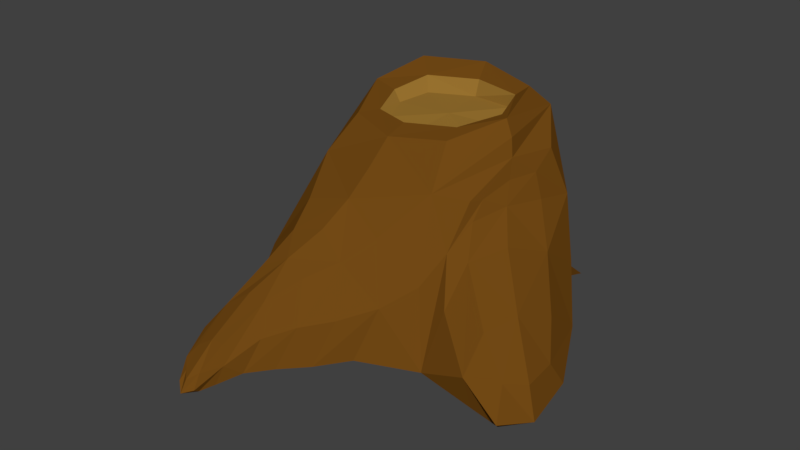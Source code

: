 # Source: Log_3.blend  (saved by Blender 2.78.0; exported with 4.5.12 LTS)
import bpy
from mathutils import Matrix  # noqa: F401  (used for matrix-valued properties, if any)

bpy.ops.wm.read_factory_settings(use_empty=True)
scene = bpy.context.scene
scene.name = 'Scene'

# ---- collections
col_collection_1 = bpy.data.collections.new('Collection 1'); scene.collection.children.link(col_collection_1)

# ---- materials (node trees are filled in below, after node groups)
mat_brown_4 = bpy.data.materials.new('Brown.4')
mat_brown_4.alpha_threshold = 0.0
mat_brown_4.use_transparent_shadow = False
mat_brown_4.diffuse_color = (0.1683, 0.06663, 0.007499, 1.0)
mat_brown_4.roughness = 0.5
mat_brown_4.specular_intensity = 0.0
mat_brown_7 = bpy.data.materials.new('Brown.7')
mat_brown_7.alpha_threshold = 0.0
mat_brown_7.use_transparent_shadow = False
mat_brown_7.diffuse_color = (0.314, 0.1683, 0.02843, 1.0)
mat_brown_7.roughness = 0.5
mat_brown_7.specular_intensity = 0.0

# ---- material node trees

# ---- world
world_world = bpy.data.worlds.new('World'); scene.world = world_world
world_world.color = (0.05088, 0.05088, 0.05088)
world_world.use_sun_shadow = False
world_world.sun_shadow_jitter_overblur = 0.0
world_world.cycles.sampling_method = 'MANUAL'

# ---- meshes
me_cube = bpy.data.meshes.new('Cube')
me_cube.from_pydata([(-42.49, 40.53, -0.1508), (6.096, 45.13, -46.93), (64.45, 49.24, -27.17), (-1.272, 5.424, 110.3), (-1.132, -6.469, -9.76), (46.41, 84.84, -5.978), (0.9227, -4.142, 57.23), (4.701, -2.592, -74.89), (-68.79, -1.25, -5.989), (14.82, 78.11, -9.451), (-26.69, 83.59, -10.97), (8.716, 76.4, 23.43), (11.0, 92.04, -40.38), (-9.015, -2.295, 126.2), (-9.47, 13.29, 107.9), (-9.597, -2.614, 117.2), (-17.8, 5.247, 114.8), (-25.43, 29.37, 57.4), (1.768, -5.121, 70.83), (35.98, 22.88, 61.31), (-20.83, 16.82, 85.06), (-6.004, -4.388, 96.09), (13.06, 15.79, 83.9), (8.779, 57.38, 47.87), (-1.764, 37.0, 72.87), (57.86, 54.28, 7.957), (53.41, 71.31, -0.8933), (81.51, -11.29, 26.44), (50.27, 42.25, 37.04), (102.7, -6.309, 49.58), (76.35, 7.694, 60.03), (87.67, 6.179, 0.3142), (82.51, 25.16, 33.91), (14.77, 80.18, -28.16), (11.17, 74.73, 8.174), (-9.634, 77.99, -6.288), (39.65, 76.92, -13.7), (-43.11, -6.075, -8.92), (-33.34, 35.36, 36.78), (-34.86, 71.3, -10.67), (-51.02, -2.099, -60.14), (2.101, -6.156, -50.07), (15.52, 80.11, -48.96), (59.1, -3.15, -54.21), (42.08, -6.701, -8.39), (51.32, 78.77, -3.011), (51.27, -4.504, 49.08), (-3.136, -6.619, 32.76), (9.428, 67.02, 35.98), (-51.14, -1.138, 49.14), (-35.22, 44.06, -39.59), (49.86, 46.08, -35.9), (46.19, 31.01, 49.08), (0.3898, -3.655, 64.22), (65.48, -6.693, 17.83), (5.05, 9.338, -60.45), (-52.75, 10.09, -4.195), (-15.16, 81.73, -9.132), (13.7, 86.68, -31.91), (41.56, 84.22, -9.604), (8.634, 79.28, 13.18), (41.15, 90.69, -29.67), (33.4, 78.69, 16.46), (-15.39, 78.02, 14.44), (-19.72, 89.48, -35.14), (31.63, 75.67, 0.855), (-5.693, 79.24, -20.84), (-12.74, 0.6495, 123.2), (-8.603, 2.838, 123.3), (-5.547, -1.424, 122.3), (-9.687, -3.612, 122.2), (-3.463, 13.28, 108.1), (29.89, 0.5432, 70.1), (-15.51, 9.317, 110.1), (-24.6, 4.841, 65.82), (26.72, 46.85, 51.54), (9.353, -0.3992, 93.26), (-10.92, 52.28, 49.95), (-20.3, 1.97, 93.13), (-20.64, 23.03, 68.81), (-2.5, -6.536, 82.02), (5.478, 47.4, 59.91), (23.62, 17.83, 73.12), (8.295, 32.24, 74.84), (-12.88, 31.41, 76.71), (-3.211, -2.474, 113.5), (-15.95, 1.221, 118.5), (-21.41, 10.85, 101.8), (-8.463, -1.979, 109.1), (-8.297, 25.77, 88.35), (4.65, 12.93, 95.63), (54.86, 62.98, 2.166), (62.8, 52.64, -9.393), (52.68, 51.66, 23.8), (65.91, 42.57, 18.02), (58.38, 70.2, -21.77), (73.55, 23.03, -19.12), (50.41, 59.64, 22.9), (57.43, 23.49, 47.44), (97.07, -13.16, 42.23), (98.0, 7.169, 47.23), (99.74, -3.029, 25.2), (95.34, -2.967, 64.26), (84.71, -6.274, -2.173), (78.55, -7.19, 56.91), (76.98, 22.2, 48.22), (87.79, 19.01, 17.73), (34.33, 80.42, -26.39), (-4.312, 76.55, 6.41), (-30.97, -5.9, 21.68), (-19.22, 64.43, 29.77), (-29.02, -6.013, -38.11), (-29.32, 78.27, -43.23), (27.74, -6.996, 21.59), (39.49, 63.4, 33.55), (32.09, -6.389, -36.34), (45.98, 81.06, -39.37), (-32.29, 0.1534, 58.02), (-41.21, 9.662, -50.37), (61.82, 3.214, -38.9), (53.24, -2.337, 56.2), (-8.7, 79.3, 7.932), (-10.49, 84.79, -26.31), (36.62, 86.72, -26.24), (31.31, 81.1, 7.147), (-13.01, -0.8115, 121.9), (-12.35, 3.887, 119.7), (-5.633, 4.706, 118.9), (-5.988, -3.395, 119.8), (17.57, 38.03, 63.04), (18.6, -1.066, 82.11), (-8.607, 43.29, 62.3), (-21.61, 1.477, 76.39), (0.6886, 25.36, 89.13), (-17.32, 19.23, 92.76), (2.097, -0.01586, 103.7), (-18.98, 2.994, 109.4), (58.72, 63.16, -10.66), (52.25, 58.81, 16.82), (73.41, 35.78, 0.3171), (58.21, 39.7, 33.8), (94.91, -8.717, 20.52), (91.48, -9.265, 57.51), (96.58, 7.508, 30.76), (91.08, 8.784, 55.03)], [], [(0, 56, 117, 38), (0, 38, 110, 39), (0, 39, 112, 50), (0, 50, 118, 56), (1, 55, 118, 50), (1, 50, 112, 42), (1, 42, 116, 51), (1, 51, 119, 55), (2, 96, 119, 51), (2, 51, 116, 95), (2, 95, 137, 92), (2, 92, 139, 96), (3, 85, 135, 90), (3, 90, 133, 71), (3, 71, 127, 69), (3, 69, 128, 85), (4, 37, 111, 41), (4, 41, 115, 44), (4, 44, 113, 47), (4, 47, 109, 37), (5, 62, 114, 45), (5, 45, 116, 61), (5, 61, 123, 59), (5, 59, 124, 62), (6, 47, 113, 46), (46, 120, 53), (53, 117, 6), (6, 49, 109, 47), (44, 119, 54), (46, 54, 120), (44, 115, 119), (115, 43, 119), (7, 41, 111, 40), (7, 40, 118, 55), (7, 55, 119, 43), (7, 43, 115, 41), (8, 37, 109, 49), (8, 49, 117, 56), (8, 56, 118, 40), (8, 40, 111, 37), (10, 64, 112, 39), (10, 39, 110, 63), (10, 63, 121, 57), (10, 57, 122, 64), (11, 63, 110, 48), (11, 48, 114, 62), (11, 62, 124, 60), (11, 60, 121, 63), (12, 61, 116, 42), (12, 42, 112, 64), (12, 64, 122, 58), (12, 58, 123, 61), (9, 66, 35), (13, 70, 128, 69), (13, 69, 127, 68), (13, 68, 126, 67), (13, 67, 125, 70), (14, 71, 133, 89), (14, 89, 134, 73), (14, 73, 126, 68), (14, 68, 127, 71), (15, 86, 136, 88), (15, 88, 135, 85), (15, 85, 128, 70), (15, 70, 125, 86), (16, 73, 134, 87), (16, 87, 136, 86), (16, 86, 125, 67), (16, 67, 126, 73), (17, 77, 110, 38), (17, 38, 117, 74), (17, 74, 132, 79), (17, 79, 131, 77), (18, 74, 117, 53), (18, 53, 120, 72), (18, 72, 130, 80), (18, 80, 132, 74), (19, 72, 120, 52), (19, 52, 114, 75), (19, 75, 129, 82), (19, 82, 130, 72), (20, 84, 131, 79), (20, 79, 132, 78), (20, 78, 136, 87), (20, 87, 134, 84), (21, 78, 132, 80), (21, 80, 130, 76), (21, 76, 135, 88), (21, 88, 136, 78), (22, 76, 130, 82), (22, 82, 129, 83), (22, 83, 133, 90), (22, 90, 135, 76), (23, 75, 114, 48), (23, 48, 110, 77), (23, 77, 131, 81), (23, 81, 129, 75), (24, 83, 129, 81), (24, 81, 131, 84), (24, 84, 134, 89), (24, 89, 133, 83), (25, 94, 139, 92), (25, 92, 137, 91), (25, 91, 138, 93), (25, 93, 140, 94), (26, 95, 116, 45), (26, 45, 114, 97), (26, 97, 138, 91), (26, 91, 137, 95), (27, 104, 120, 54), (27, 54, 119, 103), (27, 103, 141, 99), (27, 99, 142, 104), (28, 97, 114, 52), (28, 52, 120, 98), (28, 98, 140, 93), (28, 93, 138, 97), (29, 102, 142, 99), (29, 99, 141, 101), (29, 101, 143, 100), (29, 100, 144, 102), (30, 105, 140, 98), (30, 98, 120, 104), (30, 104, 142, 102), (30, 102, 144, 105), (31, 103, 119, 96), (31, 96, 139, 106), (31, 106, 143, 101), (31, 101, 141, 103), (32, 106, 139, 94), (32, 94, 140, 105), (32, 105, 144, 100), (32, 100, 143, 106), (33, 107, 123, 58), (33, 58, 122, 66), (9, 35, 108), (34, 108, 121, 60), (34, 60, 124, 65), (9, 108, 34), (9, 34, 65), (35, 66, 122, 57), (35, 57, 121, 108), (9, 65, 36), (9, 36, 107), (36, 65, 124, 59), (36, 59, 123, 107), (9, 107, 33), (9, 33, 66), (54, 46, 113), (44, 54, 113), (49, 6, 117), (46, 53, 6)])
me_cube.polygons.foreach_set('material_index', [0, 0, 0, 0, 0, 0, 0, 0, 0, 0, 0, 0, 0, 0, 0, 0, 0, 0, 0, 0, 0, 0, 0, 0, 0, 0, 0, 0, 0, 0, 0, 0, 0, 0, 0, 0, 0, 0, 0, 0, 0, 0, 0, 0, 0, 0, 0, 0, 0, 0, 0, 0, 1, 0, 0, 0, 0, 0, 0, 0, 0, 0, 0, 0, 0, 0, 0, 0, 0, 0, 0, 0, 0, 0, 0, 0, 0, 0, 0, 0, 0, 0, 0, 0, 0, 0, 0, 0, 0, 0, 0, 0, 0, 0, 0, 0, 0, 0, 0, 0, 0, 0, 0, 0, 0, 0, 0, 0, 0, 0, 0, 0, 0, 0, 0, 0, 0, 0, 0, 0, 0, 0, 0, 0, 0, 0, 0, 0, 0, 0, 0, 0, 0, 1, 1, 1, 1, 1, 1, 1, 1, 1, 1, 1, 1, 1, 1, 1, 0, 0, 0, 0])
_uv = me_cube.uv_layers.new(name='UVMap')
_uv.uv.foreach_set('vector', [0.8642, 0.344, 0.7693, 0.3385, 0.7958, 0.1704, 0.879, 0.2445, 0.8642, 0.344, 0.879, 0.2445, 0.9677, 0.2782, 0.9494, 0.3877, 0.8642, 0.344, 0.9494, 0.3877, 0.9559, 0.4766, 0.8592, 0.4491, 0.8642, 0.344, 0.8592, 0.4491, 0.754, 0.4593, 0.7693, 0.3385, 0.8616, 0.6318, 0.7507, 0.6208, 0.764, 0.5107, 0.8686, 0.5322, 0.8616, 0.6318, 0.8686, 0.5322, 0.9633, 0.5422, 0.9592, 0.652, 0.8616, 0.6318, 0.9592, 0.652, 0.9642, 0.7372, 0.8659, 0.7521, 0.8616, 0.6318, 0.8659, 0.7521, 0.7398, 0.783, 0.7507, 0.6208, 0.8787, 0.796, 0.8078, 0.8272, 0.7398, 0.783, 0.8659, 0.7521, 0.8787, 0.796, 0.8659, 0.7521, 0.9642, 0.7372, 0.9429, 0.7834, 0.5485, 0.06154, 0.6114, 0.04987, 0.6058, 0.08446, 0.5767, 0.09914, 0.5485, 0.06154, 0.5767, 0.09914, 0.5315, 0.139, 0.4824, 0.1099, 0.6856, 0.461, 0.6737, 0.4794, 0.6613, 0.4513, 0.6792, 0.4153, 0.6856, 0.461, 0.6792, 0.4153, 0.7073, 0.386, 0.7048, 0.447, 0.6856, 0.461, 0.7048, 0.447, 0.6993, 0.4838, 0.6884, 0.4992, 0.6856, 0.461, 0.6884, 0.4992, 0.6821, 0.4962, 0.6737, 0.4794, 0.2108, 0.1803, 0.1, 0.1312, 0.1758, 0.07897, 0.2731, 0.08844, 0.2108, 0.1803, 0.2731, 0.08844, 0.3331, 0.1576, 0.3218, 0.2362, 0.2108, 0.1803, 0.3218, 0.2362, 0.2444, 0.29, 0.1488, 0.2789, 0.2108, 0.1803, 0.1488, 0.2789, 0.09084, 0.2187, 0.1, 0.1312, 0.6791, 0.07258, 0.7073, 0.1374, 0.68, 0.1941, 0.6607, 0.08528, 0.6791, 0.07258, 0.6607, 0.08528, 0.6375, 0.0, 0.6768, 0.01219, 0.0, 0.5883, 0.0147, 0.5236, 0.02888, 0.5359, 0.01447, 0.5797, 0.0, 0.5883, 0.01447, 0.5797, 0.04463, 0.6236, 0.03884, 0.6492, 0.1264, 0.3421, 0.1488, 0.2789, 0.2444, 0.29, 0.2688, 0.3841, 0.2688, 0.3841, 0.2642, 0.4035, 0.1157, 0.3581, 0.1157, 0.3581, 0.03822, 0.3038, 0.1264, 0.3421, 0.1264, 0.3421, 0.001009, 0.2596, 0.09084, 0.2187, 0.1488, 0.2789, 0.3218, 0.2362, 0.4132, 0.1882, 0.3479, 0.327, 0.2688, 0.3841, 0.3479, 0.327, 0.2642, 0.4035, 0.3218, 0.2362, 0.3331, 0.1576, 0.4132, 0.1882, 0.3331, 0.1576, 0.4272, 0.1482, 0.4132, 0.1882, 0.3127, 0.03279, 0.2731, 0.08844, 0.1758, 0.07897, 0.1474, 0.0, 0.7073, 0.6093, 0.7253, 0.4787, 0.764, 0.5107, 0.7507, 0.6208, 0.7073, 0.6093, 0.7507, 0.6208, 0.7398, 0.783, 0.7121, 0.7644, 0.3127, 0.03279, 0.4272, 0.1482, 0.3331, 0.1576, 0.2731, 0.08844, 0.02858, 0.1071, 0.1, 0.1312, 0.09084, 0.2187, 0.001009, 0.2596, 0.2141, 0.6758, 0.2183, 0.5304, 0.2638, 0.4939, 0.2638, 0.6674, 0.7222, 0.3372, 0.7693, 0.3385, 0.754, 0.4593, 0.7073, 0.4787, 0.02858, 0.1071, 0.1474, 0.0, 0.1758, 0.07897, 0.1, 0.1312, 0.9905, 0.3949, 1.0, 0.4613, 0.9559, 0.4766, 0.9494, 0.3877, 0.9905, 0.3949, 0.9494, 0.3877, 0.9677, 0.2782, 1.0, 0.3255, 0.2141, 0.5727, 0.1817, 0.6418, 0.162, 0.6249, 0.1809, 0.5799, 0.2141, 0.5727, 0.1809, 0.5799, 0.167, 0.5347, 0.1931, 0.5075, 0.1113, 0.6671, 0.1817, 0.6418, 0.1959, 0.6933, 0.1113, 0.7077, 0.1113, 0.6671, 0.1113, 0.7077, 0.02454, 0.7074, 0.03884, 0.6492, 0.1113, 0.6671, 0.03884, 0.6492, 0.04463, 0.6236, 0.1112, 0.6389, 0.1113, 0.6671, 0.1112, 0.6389, 0.162, 0.6249, 0.1817, 0.6418, 0.9994, 0.6465, 0.9986, 0.7319, 0.9642, 0.7372, 0.9592, 0.652, 0.9994, 0.6465, 0.9592, 0.652, 0.9633, 0.5422, 0.9994, 0.5724, 0.1028, 0.4939, 0.1931, 0.5075, 0.167, 0.5347, 0.09608, 0.5205, 0.1028, 0.4939, 0.09608, 0.5205, 0.02888, 0.5359, 0.0147, 0.5236, 0.09426, 0.5847, 0.1543, 0.5542, 0.1656, 0.5911, 0.008222, 0.4939, 0.01188, 0.4836, 0.02468, 0.4825, 0.02236, 0.489, 0.6956, 0.5106, 0.6884, 0.4992, 0.6993, 0.4838, 0.7039, 0.4974, 0.1806, 1.0, 0.1781, 0.9878, 0.1889, 0.9776, 0.1908, 0.9895, 0.4264, 0.4939, 0.4264, 0.5076, 0.4215, 0.5068, 0.4194, 0.4953, 0.1783, 0.9391, 0.1608, 0.9399, 0.1461, 0.881, 0.1723, 0.8781, 0.1783, 0.9391, 0.1723, 0.8781, 0.2003, 0.8951, 0.197, 0.948, 0.1783, 0.9391, 0.197, 0.948, 0.1889, 0.9776, 0.1781, 0.9878, 0.1783, 0.9391, 0.1781, 0.9878, 0.169, 0.9753, 0.1608, 0.9399, 0.01873, 0.4719, 0.0, 0.4674, 0.004088, 0.4422, 0.03238, 0.4541, 0.01873, 0.4719, 0.03238, 0.4541, 0.06704, 0.4542, 0.04024, 0.471, 0.01873, 0.4719, 0.04024, 0.471, 0.02468, 0.4825, 0.01188, 0.4836, 0.01873, 0.4719, 0.01188, 0.4836, 0.003262, 0.4791, 0.0, 0.4674, 0.2046, 0.9638, 0.197, 0.948, 0.2003, 0.8951, 0.2141, 0.9258, 0.8545, 0.02434, 0.8592, 0.06131, 0.8443, 0.03747, 0.8473, 0.01268, 0.8545, 0.02434, 0.8473, 0.01268, 0.8464, 0.002591, 0.8514, 0.0, 0.2046, 0.9638, 0.1908, 0.9895, 0.1889, 0.9776, 0.197, 0.948, 0.8815, 0.1874, 0.9536, 0.219, 0.9677, 0.2782, 0.879, 0.2445, 0.8815, 0.1874, 0.879, 0.2445, 0.7958, 0.1704, 0.8201, 0.1525, 0.8815, 0.1874, 0.8201, 0.1525, 0.8196, 0.1231, 0.8751, 0.1542, 0.8815, 0.1874, 0.8751, 0.1542, 0.9381, 0.1819, 0.9536, 0.219, 0.1106, 0.3754, 0.04744, 0.3319, 0.03822, 0.3038, 0.1157, 0.3581, 0.1106, 0.3754, 0.1157, 0.3581, 0.2642, 0.4035, 0.1844, 0.4082, 0.1106, 0.3754, 0.1844, 0.4082, 0.1391, 0.4229, 0.08462, 0.3968, 0.1106, 0.3754, 0.08462, 0.3968, 0.04145, 0.3605, 0.04744, 0.3319, 0.62, 0.3111, 0.5867, 0.3621, 0.5306, 0.3246, 0.6109, 0.2686, 0.62, 0.3111, 0.6109, 0.2686, 0.68, 0.1941, 0.6794, 0.2617, 0.62, 0.3111, 0.6794, 0.2617, 0.6845, 0.303, 0.639, 0.3496, 0.62, 0.3111, 0.639, 0.3496, 0.6122, 0.3963, 0.5867, 0.3621, 0.8668, 0.1084, 0.9096, 0.138, 0.9381, 0.1819, 0.8751, 0.1542, 0.8668, 0.1084, 0.8751, 0.1542, 0.8196, 0.1231, 0.8313, 0.07949, 0.8668, 0.1084, 0.8313, 0.07949, 0.8443, 0.03747, 0.8592, 0.06131, 0.8668, 0.1084, 0.8592, 0.06131, 0.881, 0.08951, 0.9096, 0.138, 0.05645, 0.4261, 0.02245, 0.4019, 0.04145, 0.3605, 0.08462, 0.3968, 0.05645, 0.4261, 0.08462, 0.3968, 0.1391, 0.4229, 0.09995, 0.4382, 0.05645, 0.4261, 0.09995, 0.4382, 0.06704, 0.4542, 0.03238, 0.4541, 0.05645, 0.4261, 0.03238, 0.4541, 0.004088, 0.4422, 0.02245, 0.4019, 0.6612, 0.3813, 0.639, 0.4249, 0.6122, 0.3963, 0.639, 0.3496, 0.6612, 0.3813, 0.639, 0.3496, 0.6845, 0.303, 0.6972, 0.3412, 0.6612, 0.3813, 0.6972, 0.3412, 0.7073, 0.386, 0.6792, 0.4153, 0.6612, 0.3813, 0.6792, 0.4153, 0.6613, 0.4513, 0.639, 0.4249, 0.1153, 0.7469, 0.06564, 0.7679, 0.02454, 0.7074, 0.1113, 0.7077, 0.1153, 0.7469, 0.1113, 0.7077, 0.1959, 0.6933, 0.1742, 0.756, 0.1153, 0.7469, 0.1742, 0.756, 0.1694, 0.7958, 0.1272, 0.7866, 0.1153, 0.7469, 0.1272, 0.7866, 0.09434, 0.8047, 0.06564, 0.7679, 0.1507, 0.8288, 0.1226, 0.8392, 0.09434, 0.8047, 0.1272, 0.7866, 0.1507, 0.8288, 0.1272, 0.7866, 0.1694, 0.7958, 0.1846, 0.8433, 0.1507, 0.8288, 0.1846, 0.8433, 0.2003, 0.8951, 0.1723, 0.8781, 0.1507, 0.8288, 0.1723, 0.8781, 0.1461, 0.881, 0.1226, 0.8392, 0.6054, 0.1392, 0.5763, 0.1744, 0.5315, 0.139, 0.5767, 0.09914, 0.6054, 0.1392, 0.5767, 0.09914, 0.6058, 0.08446, 0.6241, 0.1159, 0.6054, 0.1392, 0.6241, 0.1159, 0.6332, 0.1562, 0.6231, 0.1813, 0.6054, 0.1392, 0.6231, 0.1813, 0.5972, 0.2175, 0.5763, 0.1744, 0.6424, 0.09884, 0.6114, 0.04987, 0.6375, 0.0, 0.6607, 0.08528, 0.6424, 0.09884, 0.6607, 0.08528, 0.68, 0.1941, 0.644, 0.17, 0.6424, 0.09884, 0.644, 0.17, 0.6332, 0.1562, 0.6241, 0.1159, 0.6424, 0.09884, 0.6241, 0.1159, 0.6058, 0.08446, 0.6114, 0.04987, 0.3787, 0.3668, 0.3299, 0.4358, 0.2642, 0.4035, 0.3479, 0.327, 0.3787, 0.3668, 0.3479, 0.327, 0.4132, 0.1882, 0.4248, 0.3029, 0.3787, 0.3668, 0.4248, 0.3029, 0.4214, 0.3691, 0.3984, 0.4232, 0.3787, 0.3668, 0.3984, 0.4232, 0.363, 0.4528, 0.3299, 0.4358, 0.6184, 0.2248, 0.644, 0.17, 0.68, 0.1941, 0.6109, 0.2686, 0.6184, 0.2248, 0.6109, 0.2686, 0.5306, 0.3246, 0.5748, 0.27, 0.6184, 0.2248, 0.5748, 0.27, 0.5972, 0.2175, 0.6231, 0.1813, 0.6184, 0.2248, 0.6231, 0.1813, 0.6332, 0.1562, 0.644, 0.17, 0.4027, 0.4478, 0.3635, 0.4739, 0.363, 0.4528, 0.3984, 0.4232, 0.4027, 0.4478, 0.3984, 0.4232, 0.4214, 0.3691, 0.4272, 0.3864, 0.4396, 0.2954, 0.4272, 0.2358, 0.4618, 0.2366, 0.4754, 0.2747, 0.4396, 0.2954, 0.4754, 0.2747, 0.4974, 0.2934, 0.4732, 0.3281, 0.3286, 0.5432, 0.3655, 0.572, 0.3695, 0.6434, 0.3273, 0.6106, 0.3239, 0.5531, 0.3273, 0.6229, 0.2638, 0.5924, 0.288, 0.5287, 0.3239, 0.5531, 0.288, 0.5287, 0.3015, 0.4967, 0.3273, 0.4939, 0.3286, 0.5432, 0.3502, 0.4939, 0.3695, 0.5255, 0.3655, 0.572, 0.7703, 0.8796, 0.7335, 0.8709, 0.7398, 0.783, 0.8078, 0.8272, 0.4417, 0.171, 0.4824, 0.1099, 0.5315, 0.139, 0.4885, 0.1951, 0.4417, 0.171, 0.4885, 0.1951, 0.4618, 0.2366, 0.4272, 0.2358, 0.7703, 0.8796, 0.7585, 0.9306, 0.7398, 0.915, 0.7335, 0.8709, 0.5269, 0.2269, 0.4885, 0.1951, 0.5315, 0.139, 0.5763, 0.1744, 0.5269, 0.2269, 0.5763, 0.1744, 0.5972, 0.2175, 0.5429, 0.266, 0.5269, 0.2269, 0.5429, 0.266, 0.4974, 0.2934, 0.4754, 0.2747, 0.5269, 0.2269, 0.4754, 0.2747, 0.4618, 0.2366, 0.4885, 0.1951, 0.4474, 0.5682, 0.4469, 0.5166, 0.4651, 0.5106, 0.4651, 0.5737, 0.09458, 0.5365, 0.09608, 0.5205, 0.167, 0.5347, 0.1543, 0.5542, 0.09426, 0.5847, 0.1656, 0.5911, 0.15, 0.6242, 0.4304, 0.5622, 0.4352, 0.521, 0.4444, 0.5106, 0.4469, 0.5589, 0.4304, 0.5622, 0.4469, 0.5589, 0.4469, 0.612, 0.4272, 0.6086, 0.09426, 0.5847, 0.15, 0.6242, 0.1052, 0.6314, 0.09426, 0.5847, 0.1052, 0.6314, 0.04541, 0.6137, 0.4125, 0.5276, 0.4194, 0.5673, 0.4003, 0.5813, 0.3962, 0.5332, 0.4125, 0.5276, 0.3962, 0.5332, 0.4058, 0.4939, 0.4194, 0.4989, 0.09426, 0.5847, 0.04541, 0.6137, 0.02221, 0.577, 0.09426, 0.5847, 0.02221, 0.577, 0.03729, 0.5418, 0.3935, 0.532, 0.3962, 0.5708, 0.3782, 0.5843, 0.3695, 0.5387, 0.3935, 0.532, 0.3695, 0.5387, 0.3769, 0.4939, 0.3962, 0.497, 0.09426, 0.5847, 0.03729, 0.5418, 0.09458, 0.5365, 0.09426, 0.5847, 0.09458, 0.5365, 0.1543, 0.5542, 0.3479, 0.327, 0.2688, 0.3841, 0.2444, 0.29, 0.3218, 0.2362, 0.3479, 0.327, 0.2444, 0.29, 0.001009, 0.2596, 0.1264, 0.3421, 0.03822, 0.3038, 0.2688, 0.3841, 0.1157, 0.3581, 0.1264, 0.3421])
me_cube.materials.append(mat_brown_4)
me_cube.materials.append(mat_brown_7)
me_cube.use_remesh_preserve_volume = False
me_cube.use_remesh_preserve_attributes = False
me_cube.use_mirror_vertex_groups = False
me_cube.update()

# ---- objects
ob_log_3 = bpy.data.objects.new('Log_3', me_cube)

# ---- transforms, parenting, visibility, modifiers, constraints
ob_log_3.location = (0.0, 0.0, 0.0)
ob_log_3.rotation_euler = (1.571, 0.0, 0.0)
ob_log_3.scale = (0.009999, 0.01, 0.01)
ob_log_3.lineart.crease_threshold = 0.0

# ---- collection membership
col_collection_1.objects.link(ob_log_3)

# ---- scene / render settings (as saved in the file)
scene.frame_start = 1; scene.frame_end = 250; scene.frame_set(1)
scene.render.engine = 'BLENDER_EEVEE_NEXT'
scene.render.resolution_percentage = 50
scene.render.dither_intensity = 0.0
scene.cycles.use_denoising = False
scene.cycles.samples = 128
scene.cycles.sampling_pattern = 'TABULATED_SOBOL'
scene.cycles.light_sampling_threshold = 0.0
scene.cycles.use_adaptive_sampling = False
scene.cycles.use_light_tree = False
scene.cycles.blur_glossy = 0.0
scene.cycles.sample_clamp_indirect = 0.0
scene.view_settings.view_transform = 'Standard'
bpy.context.view_layer.update()

# ---- added for rendering (the .blend has no active camera and no usable light): camera, sun
cam_auto = bpy.data.cameras.new('AutoCamera')
cam_auto.lens = 50.0
cam_auto.sensor_width = 36.0
cam_auto.clip_end = 1000.0
ob_auto_camera = bpy.data.objects.new('AutoCamera', cam_auto)
scene.collection.objects.link(ob_auto_camera)
ob_auto_camera.location = (2.80116, -3.41419, 2.49962)
ob_auto_camera.rotation_euler = (1.09748, -7.21219e-08, 0.694738)
scene.camera = ob_auto_camera
light_auto_sun = bpy.data.lights.new('AutoSun', 'SUN')
light_auto_sun.energy = 3.0
light_auto_sun.angle = 0.0523599
ob_auto_sun = bpy.data.objects.new('AutoSun', light_auto_sun)
scene.collection.objects.link(ob_auto_sun)
ob_auto_sun.rotation_euler = (0.872665, 0.174533, 0.523599)
bpy.context.view_layer.update()
